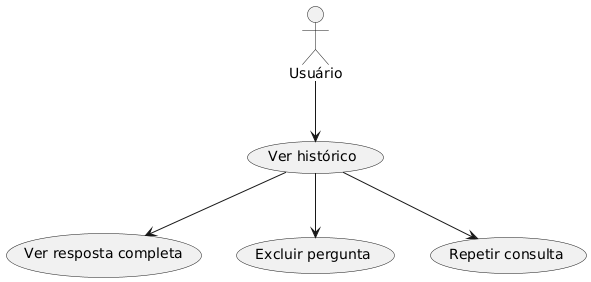

The diagram above was rendered by PlantUML. Its source (embedded in the PNG):
@startuml
actor "Usuário" as Usuário

Usuário --> (Ver histórico)
(Ver histórico) --> (Ver resposta completa)
(Ver histórico) --> (Excluir pergunta)
(Ver histórico) --> (Repetir consulta)
@enduml